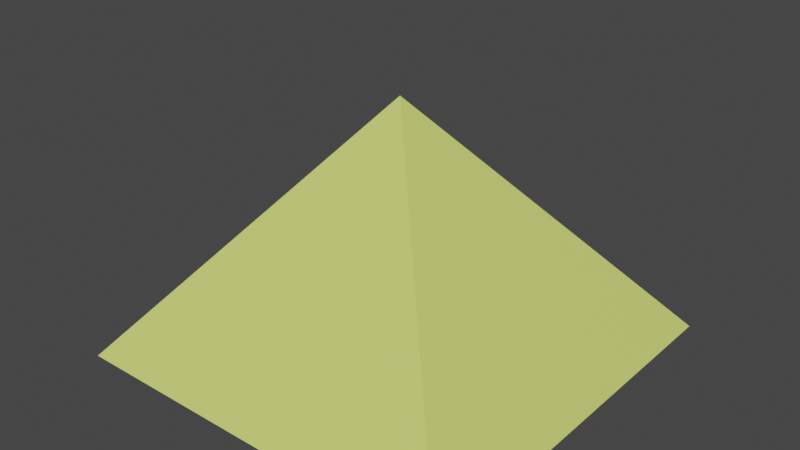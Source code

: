# Source: Pyramid_Top.blend  (saved by Blender 2.81.16; exported with 4.5.12 LTS)
import bpy
from mathutils import Matrix  # noqa: F401  (used for matrix-valued properties, if any)

bpy.ops.wm.read_factory_settings(use_empty=True)
scene = bpy.context.scene
scene.name = 'Scene'

# ---- collections
col_collection = bpy.data.collections.new('Collection'); scene.collection.children.link(col_collection)

# ---- materials (node trees are filled in below, after node groups)
mat_pyramid = bpy.data.materials.new('Pyramid')
mat_pyramid.alpha_threshold = 0.0
mat_pyramid.use_transparent_shadow = False
mat_pyramid.line_color = (0.0, 0.0, 0.0, 1.0)

# ---- material node trees
mat_pyramid.use_nodes = True; mat_pyramid.node_tree.nodes.clear()
_N = mat_pyramid.node_tree.nodes; _L = mat_pyramid.node_tree.links
n0 = _N.new('ShaderNodeOutputMaterial'); n0.name = 'Material Output'; n0.location = (300, 300)
n1 = _N.new('ShaderNodeBsdfPrincipled'); n1.name = 'Principled BSDF'; n1.location = (10, 300)
n1.distribution = 'GGX'
n1.subsurface_method = 'BURLEY'
n1.inputs[0].default_value = (0.7105, 0.8, 0.1766, 1.0)
n1.inputs[2].default_value = 0.4
n1.inputs[3].default_value = 1.45
n1.inputs[27].default_value = (0.0, 0.0, 0.0, 1.0)
n1.inputs[28].default_value = 1.0
_L.new(n1.outputs[0], n0.inputs[0])
n0.is_active_output = True

# ---- world
world_world = bpy.data.worlds.new('World'); scene.world = world_world
world_world.use_nodes = True; world_world.node_tree.nodes.clear()
_N = world_world.node_tree.nodes; _L = world_world.node_tree.links
n0 = _N.new('ShaderNodeOutputWorld'); n0.name = 'World Output'; n0.location = (300, 300)
n1 = _N.new('ShaderNodeBackground'); n1.name = 'Background'; n1.location = (10, 300)
n1.inputs[0].default_value = (0.05088, 0.05088, 0.05088, 1.0)
_L.new(n1.outputs[0], n0.inputs[0])
n0.is_active_output = True
world_world.color = (0.05088, 0.05088, 0.05088)
world_world.use_sun_shadow = False
world_world.sun_shadow_jitter_overblur = 0.0

# ---- meshes
me_cube_002 = bpy.data.meshes.new('Cube.002')
me_cube_002.from_pydata([(-3.804e-05, 3.805e-05, 1.852), (-1.5, -1.5, -0.004682), (-1.5, 1.5, -0.004682), (1.5, -1.5, -0.004682), (1.5, 1.5, -0.004682), (-0.5994, -0.5994, -0.004682), (-0.5994, 0.5994, -0.004682), (0.5994, -0.5994, -0.004682), (0.5994, 0.5994, -0.004682), (-3.804e-05, 3.805e-05, 0.7676)], [], [(2, 0, 4), (1, 0, 2), (3, 0, 1), (4, 0, 3), (1, 2, 6, 5), (4, 3, 7, 8), (2, 4, 8, 6), (3, 1, 5, 7), (7, 5, 9), (7, 9, 8), (5, 6, 9), (8, 9, 6)])
_uv = me_cube_002.uv_layers.new(name='UVMap')
_uv.uv.foreach_set('vector', [0.03125, 0.125, 0.0, 0.0, 0.09375, 0.125, 0.03125, 0.1875, 0.0, 0.0, 0.03125, 0.125, 0.09375, 0.1875, 0.0, 0.0, 0.03125, 0.1875, 0.09375, 0.125, 0.0, 0.0, 0.09375, 0.1875, 0.03125, 0.1875, 0.03125, 0.125, 0.03125, 0.125, 0.03125, 0.1875, 0.09375, 0.125, 0.09375, 0.1875, 0.09375, 0.1875, 0.09375, 0.125, 0.03125, 0.125, 0.09375, 0.125, 0.09375, 0.125, 0.03125, 0.125, 0.09375, 0.1875, 0.03125, 0.1875, 0.03125, 0.1875, 0.09375, 0.1875, 0.09375, 0.1875, 0.03125, 0.1875, 0.0, 0.0, 0.09375, 0.1875, 0.0, 0.0, 0.09375, 0.125, 0.03125, 0.1875, 0.03125, 0.125, 0.0, 0.0, 0.09375, 0.125, 0.0, 0.0, 0.03125, 0.125])
me_cube_002.materials.append(mat_pyramid)
me_cube_002.use_remesh_preserve_volume = False
me_cube_002.use_remesh_preserve_attributes = False
me_cube_002.use_mirror_vertex_groups = False
me_cube_002.update()

# ---- objects
ob_pyramid_top = bpy.data.objects.new('Pyramid Top', me_cube_002)

# ---- transforms, parenting, visibility, modifiers, constraints
ob_pyramid_top.location = (0.0, 0.0, 0.0)
ob_pyramid_top.lock_rotations_4d = False
ob_pyramid_top.empty_display_type = 'ARROWS'
ob_pyramid_top.lineart.crease_threshold = 0.0

# ---- collection membership
col_collection.objects.link(ob_pyramid_top)

# ---- scene / render settings (as saved in the file)
scene.frame_start = 1; scene.frame_end = 250; scene.frame_set(1)
scene.render.engine = 'BLENDER_EEVEE_NEXT'
scene.cycles.use_denoising = False
scene.cycles.samples = 128
scene.cycles.sampling_pattern = 'TABULATED_SOBOL'
scene.cycles.use_adaptive_sampling = False
scene.cycles.use_light_tree = False
scene.view_settings.view_transform = 'Filmic'
bpy.context.view_layer.update()

# ---- added for rendering (the .blend has no active camera and no usable light): camera, sun
cam_auto = bpy.data.cameras.new('AutoCamera')
cam_auto.lens = 50.0
cam_auto.sensor_width = 36.0
cam_auto.clip_end = 1000.0
ob_auto_camera = bpy.data.objects.new('AutoCamera', cam_auto)
scene.collection.objects.link(ob_auto_camera)
ob_auto_camera.location = (4.28478, -5.14174, 4.35144)
ob_auto_camera.rotation_euler = (1.09748, -7.21219e-08, 0.694738)
scene.camera = ob_auto_camera
light_auto_sun = bpy.data.lights.new('AutoSun', 'SUN')
light_auto_sun.energy = 3.0
light_auto_sun.angle = 0.0523599
ob_auto_sun = bpy.data.objects.new('AutoSun', light_auto_sun)
scene.collection.objects.link(ob_auto_sun)
ob_auto_sun.rotation_euler = (0.872665, 0.174533, 0.523599)
bpy.context.view_layer.update()
